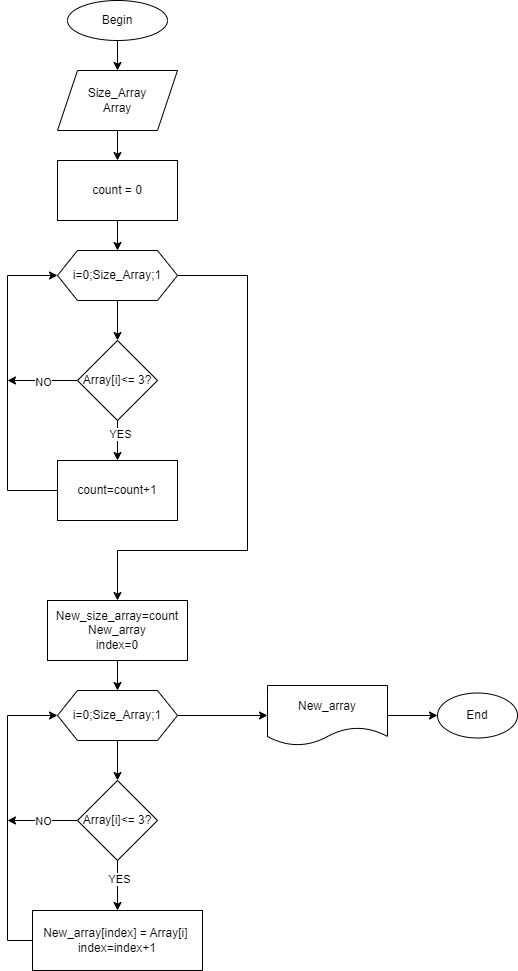

The diagram above was exported from draw.io. Its source (the exported page's mxGraphModel, read from the mxfile embedded in the PNG):
<mxGraphModel dx="1050" dy="581" grid="1" gridSize="10" guides="1" tooltips="1" connect="1" arrows="1" fold="1" page="1" pageScale="1" pageWidth="827" pageHeight="1169" math="0" shadow="0">
  <root>
    <mxCell id="0" />
    <mxCell id="1" parent="0" />
    <mxCell id="Uvm_3Z7u6msLeB1A8Q9c-4" style="edgeStyle=orthogonalEdgeStyle;rounded=0;orthogonalLoop=1;jettySize=auto;html=1;entryX=0.5;entryY=0;entryDx=0;entryDy=0;" edge="1" parent="1" source="Uvm_3Z7u6msLeB1A8Q9c-1" target="Uvm_3Z7u6msLeB1A8Q9c-2">
      <mxGeometry relative="1" as="geometry" />
    </mxCell>
    <mxCell id="Uvm_3Z7u6msLeB1A8Q9c-1" value="Begin" style="ellipse;whiteSpace=wrap;html=1;" vertex="1" parent="1">
      <mxGeometry x="350" y="50" width="100" height="40" as="geometry" />
    </mxCell>
    <mxCell id="Uvm_3Z7u6msLeB1A8Q9c-7" value="" style="edgeStyle=orthogonalEdgeStyle;rounded=0;orthogonalLoop=1;jettySize=auto;html=1;" edge="1" parent="1" source="Uvm_3Z7u6msLeB1A8Q9c-2" target="Uvm_3Z7u6msLeB1A8Q9c-6">
      <mxGeometry relative="1" as="geometry" />
    </mxCell>
    <mxCell id="Uvm_3Z7u6msLeB1A8Q9c-2" value="Size_Array&lt;br&gt;Array" style="shape=parallelogram;perimeter=parallelogramPerimeter;whiteSpace=wrap;html=1;fixedSize=1;" vertex="1" parent="1">
      <mxGeometry x="340" y="120" width="120" height="60" as="geometry" />
    </mxCell>
    <mxCell id="Uvm_3Z7u6msLeB1A8Q9c-20" style="edgeStyle=orthogonalEdgeStyle;rounded=0;orthogonalLoop=1;jettySize=auto;html=1;entryX=0.5;entryY=0;entryDx=0;entryDy=0;" edge="1" parent="1" source="Uvm_3Z7u6msLeB1A8Q9c-6" target="Uvm_3Z7u6msLeB1A8Q9c-8">
      <mxGeometry relative="1" as="geometry" />
    </mxCell>
    <mxCell id="Uvm_3Z7u6msLeB1A8Q9c-6" value="count = 0" style="whiteSpace=wrap;html=1;" vertex="1" parent="1">
      <mxGeometry x="340" y="210" width="120" height="60" as="geometry" />
    </mxCell>
    <mxCell id="Uvm_3Z7u6msLeB1A8Q9c-10" value="" style="edgeStyle=orthogonalEdgeStyle;rounded=0;orthogonalLoop=1;jettySize=auto;html=1;" edge="1" parent="1" source="Uvm_3Z7u6msLeB1A8Q9c-8" target="Uvm_3Z7u6msLeB1A8Q9c-9">
      <mxGeometry relative="1" as="geometry" />
    </mxCell>
    <mxCell id="Uvm_3Z7u6msLeB1A8Q9c-23" style="edgeStyle=orthogonalEdgeStyle;rounded=0;orthogonalLoop=1;jettySize=auto;html=1;entryX=0.5;entryY=0;entryDx=0;entryDy=0;exitX=1;exitY=0.5;exitDx=0;exitDy=0;" edge="1" parent="1" source="Uvm_3Z7u6msLeB1A8Q9c-8" target="Uvm_3Z7u6msLeB1A8Q9c-21">
      <mxGeometry relative="1" as="geometry">
        <Array as="points">
          <mxPoint x="530" y="325" />
          <mxPoint x="530" y="600" />
          <mxPoint x="400" y="600" />
        </Array>
      </mxGeometry>
    </mxCell>
    <mxCell id="Uvm_3Z7u6msLeB1A8Q9c-8" value="i=0;Size_Array;1" style="shape=hexagon;perimeter=hexagonPerimeter2;whiteSpace=wrap;html=1;fixedSize=1;" vertex="1" parent="1">
      <mxGeometry x="340" y="300" width="120" height="50" as="geometry" />
    </mxCell>
    <mxCell id="Uvm_3Z7u6msLeB1A8Q9c-15" value="" style="edgeStyle=orthogonalEdgeStyle;rounded=0;orthogonalLoop=1;jettySize=auto;html=1;" edge="1" parent="1" source="Uvm_3Z7u6msLeB1A8Q9c-9" target="Uvm_3Z7u6msLeB1A8Q9c-14">
      <mxGeometry relative="1" as="geometry" />
    </mxCell>
    <mxCell id="Uvm_3Z7u6msLeB1A8Q9c-16" value="YES" style="edgeLabel;html=1;align=center;verticalAlign=middle;resizable=0;points=[];" vertex="1" connectable="0" parent="Uvm_3Z7u6msLeB1A8Q9c-15">
      <mxGeometry x="-0.34" y="2" relative="1" as="geometry">
        <mxPoint as="offset" />
      </mxGeometry>
    </mxCell>
    <mxCell id="Uvm_3Z7u6msLeB1A8Q9c-18" style="edgeStyle=orthogonalEdgeStyle;rounded=0;orthogonalLoop=1;jettySize=auto;html=1;" edge="1" parent="1" source="Uvm_3Z7u6msLeB1A8Q9c-9">
      <mxGeometry relative="1" as="geometry">
        <mxPoint x="290" y="430" as="targetPoint" />
      </mxGeometry>
    </mxCell>
    <mxCell id="Uvm_3Z7u6msLeB1A8Q9c-19" value="NO" style="edgeLabel;html=1;align=center;verticalAlign=middle;resizable=0;points=[];" vertex="1" connectable="0" parent="Uvm_3Z7u6msLeB1A8Q9c-18">
      <mxGeometry x="-0.0071" y="1" relative="1" as="geometry">
        <mxPoint x="1" as="offset" />
      </mxGeometry>
    </mxCell>
    <mxCell id="Uvm_3Z7u6msLeB1A8Q9c-9" value="Array[i]&amp;lt;= 3?" style="rhombus;whiteSpace=wrap;html=1;" vertex="1" parent="1">
      <mxGeometry x="360" y="390" width="80" height="80" as="geometry" />
    </mxCell>
    <mxCell id="Uvm_3Z7u6msLeB1A8Q9c-17" style="edgeStyle=orthogonalEdgeStyle;rounded=0;orthogonalLoop=1;jettySize=auto;html=1;entryX=0;entryY=0.5;entryDx=0;entryDy=0;exitX=0;exitY=0.5;exitDx=0;exitDy=0;" edge="1" parent="1" source="Uvm_3Z7u6msLeB1A8Q9c-14" target="Uvm_3Z7u6msLeB1A8Q9c-8">
      <mxGeometry relative="1" as="geometry">
        <Array as="points">
          <mxPoint x="290" y="540" />
          <mxPoint x="290" y="325" />
        </Array>
      </mxGeometry>
    </mxCell>
    <mxCell id="Uvm_3Z7u6msLeB1A8Q9c-14" value="count=count+1" style="whiteSpace=wrap;html=1;" vertex="1" parent="1">
      <mxGeometry x="340" y="510" width="120" height="60" as="geometry" />
    </mxCell>
    <mxCell id="Uvm_3Z7u6msLeB1A8Q9c-25" style="edgeStyle=orthogonalEdgeStyle;rounded=0;orthogonalLoop=1;jettySize=auto;html=1;entryX=0.5;entryY=0;entryDx=0;entryDy=0;" edge="1" parent="1" source="Uvm_3Z7u6msLeB1A8Q9c-21" target="Uvm_3Z7u6msLeB1A8Q9c-24">
      <mxGeometry relative="1" as="geometry" />
    </mxCell>
    <mxCell id="Uvm_3Z7u6msLeB1A8Q9c-21" value="New_size_array=count&lt;br&gt;New_array&lt;br&gt;index=0" style="whiteSpace=wrap;html=1;" vertex="1" parent="1">
      <mxGeometry x="330" y="650" width="140" height="60" as="geometry" />
    </mxCell>
    <mxCell id="Uvm_3Z7u6msLeB1A8Q9c-27" value="" style="edgeStyle=orthogonalEdgeStyle;rounded=0;orthogonalLoop=1;jettySize=auto;html=1;" edge="1" parent="1" source="Uvm_3Z7u6msLeB1A8Q9c-24" target="Uvm_3Z7u6msLeB1A8Q9c-26">
      <mxGeometry relative="1" as="geometry" />
    </mxCell>
    <mxCell id="Uvm_3Z7u6msLeB1A8Q9c-29" style="edgeStyle=orthogonalEdgeStyle;rounded=0;orthogonalLoop=1;jettySize=auto;html=1;entryX=0;entryY=0.5;entryDx=0;entryDy=0;" edge="1" parent="1" source="Uvm_3Z7u6msLeB1A8Q9c-24" target="Uvm_3Z7u6msLeB1A8Q9c-28">
      <mxGeometry relative="1" as="geometry" />
    </mxCell>
    <mxCell id="Uvm_3Z7u6msLeB1A8Q9c-24" value="i=0;Size_Array;1" style="shape=hexagon;perimeter=hexagonPerimeter2;whiteSpace=wrap;html=1;fixedSize=1;" vertex="1" parent="1">
      <mxGeometry x="340" y="740" width="120" height="50" as="geometry" />
    </mxCell>
    <mxCell id="Uvm_3Z7u6msLeB1A8Q9c-33" value="" style="edgeStyle=orthogonalEdgeStyle;rounded=0;orthogonalLoop=1;jettySize=auto;html=1;" edge="1" parent="1" source="Uvm_3Z7u6msLeB1A8Q9c-26" target="Uvm_3Z7u6msLeB1A8Q9c-32">
      <mxGeometry relative="1" as="geometry" />
    </mxCell>
    <mxCell id="Uvm_3Z7u6msLeB1A8Q9c-35" value="YES" style="edgeLabel;html=1;align=center;verticalAlign=middle;resizable=0;points=[];" vertex="1" connectable="0" parent="Uvm_3Z7u6msLeB1A8Q9c-33">
      <mxGeometry x="-0.272" y="1" relative="1" as="geometry">
        <mxPoint as="offset" />
      </mxGeometry>
    </mxCell>
    <mxCell id="Uvm_3Z7u6msLeB1A8Q9c-37" value="NO" style="edgeStyle=orthogonalEdgeStyle;rounded=0;orthogonalLoop=1;jettySize=auto;html=1;" edge="1" parent="1" source="Uvm_3Z7u6msLeB1A8Q9c-26">
      <mxGeometry relative="1" as="geometry">
        <mxPoint x="290" y="870" as="targetPoint" />
      </mxGeometry>
    </mxCell>
    <mxCell id="Uvm_3Z7u6msLeB1A8Q9c-26" value="Array[i]&amp;lt;= 3?" style="rhombus;whiteSpace=wrap;html=1;" vertex="1" parent="1">
      <mxGeometry x="360" y="830" width="80" height="80" as="geometry" />
    </mxCell>
    <mxCell id="Uvm_3Z7u6msLeB1A8Q9c-31" value="" style="edgeStyle=orthogonalEdgeStyle;rounded=0;orthogonalLoop=1;jettySize=auto;html=1;" edge="1" parent="1" source="Uvm_3Z7u6msLeB1A8Q9c-28" target="Uvm_3Z7u6msLeB1A8Q9c-30">
      <mxGeometry relative="1" as="geometry" />
    </mxCell>
    <mxCell id="Uvm_3Z7u6msLeB1A8Q9c-28" value="New_array" style="shape=document;whiteSpace=wrap;html=1;boundedLbl=1;" vertex="1" parent="1">
      <mxGeometry x="550" y="735" width="120" height="60" as="geometry" />
    </mxCell>
    <mxCell id="Uvm_3Z7u6msLeB1A8Q9c-30" value="End" style="ellipse;whiteSpace=wrap;html=1;" vertex="1" parent="1">
      <mxGeometry x="720" y="742.5" width="80" height="45" as="geometry" />
    </mxCell>
    <mxCell id="Uvm_3Z7u6msLeB1A8Q9c-34" style="edgeStyle=orthogonalEdgeStyle;rounded=0;orthogonalLoop=1;jettySize=auto;html=1;entryX=0;entryY=0.5;entryDx=0;entryDy=0;exitX=0;exitY=0.5;exitDx=0;exitDy=0;" edge="1" parent="1" source="Uvm_3Z7u6msLeB1A8Q9c-32" target="Uvm_3Z7u6msLeB1A8Q9c-24">
      <mxGeometry relative="1" as="geometry">
        <Array as="points">
          <mxPoint x="290" y="990" />
          <mxPoint x="290" y="765" />
        </Array>
      </mxGeometry>
    </mxCell>
    <mxCell id="Uvm_3Z7u6msLeB1A8Q9c-32" value="New_array[index] = Array[i]&amp;nbsp;&lt;br&gt;index=index+1" style="whiteSpace=wrap;html=1;" vertex="1" parent="1">
      <mxGeometry x="315" y="960" width="170" height="60" as="geometry" />
    </mxCell>
  </root>
</mxGraphModel>